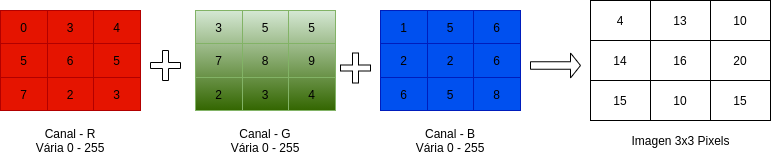

The diagram above was exported from draw.io. Its source (the exported page's mxGraphModel, read from the mxfile embedded in the PNG):
<mxGraphModel dx="931" dy="556" grid="1" gridSize="10" guides="1" tooltips="1" connect="1" arrows="1" fold="1" page="1" pageScale="1" pageWidth="827" pageHeight="1169" math="0" shadow="0">
  <root>
    <mxCell id="0" />
    <mxCell id="1" parent="0" />
    <mxCell id="w9uQ9c9kNiVHjBhXSNpX-1" value="" style="shape=table;html=1;whiteSpace=wrap;startSize=0;container=1;collapsible=0;childLayout=tableLayout;fillColor=#e51400;strokeColor=#B20000;fontColor=#ffffff;" vertex="1" parent="1">
      <mxGeometry x="10" y="80" width="140" height="100" as="geometry" />
    </mxCell>
    <mxCell id="w9uQ9c9kNiVHjBhXSNpX-2" value="" style="shape=partialRectangle;html=1;whiteSpace=wrap;collapsible=0;dropTarget=0;pointerEvents=0;fillColor=none;top=0;left=0;bottom=0;right=0;points=[[0,0.5],[1,0.5]];portConstraint=eastwest;" vertex="1" parent="w9uQ9c9kNiVHjBhXSNpX-1">
      <mxGeometry width="140" height="33" as="geometry" />
    </mxCell>
    <mxCell id="w9uQ9c9kNiVHjBhXSNpX-3" value="0" style="shape=partialRectangle;html=1;whiteSpace=wrap;connectable=0;fillColor=none;top=0;left=0;bottom=0;right=0;overflow=hidden;pointerEvents=1;" vertex="1" parent="w9uQ9c9kNiVHjBhXSNpX-2">
      <mxGeometry width="47" height="33" as="geometry" />
    </mxCell>
    <mxCell id="w9uQ9c9kNiVHjBhXSNpX-4" value="3" style="shape=partialRectangle;html=1;whiteSpace=wrap;connectable=0;fillColor=none;top=0;left=0;bottom=0;right=0;overflow=hidden;pointerEvents=1;" vertex="1" parent="w9uQ9c9kNiVHjBhXSNpX-2">
      <mxGeometry x="47" width="46" height="33" as="geometry" />
    </mxCell>
    <mxCell id="w9uQ9c9kNiVHjBhXSNpX-5" value="4" style="shape=partialRectangle;html=1;whiteSpace=wrap;connectable=0;fillColor=none;top=0;left=0;bottom=0;right=0;overflow=hidden;pointerEvents=1;" vertex="1" parent="w9uQ9c9kNiVHjBhXSNpX-2">
      <mxGeometry x="93" width="47" height="33" as="geometry" />
    </mxCell>
    <mxCell id="w9uQ9c9kNiVHjBhXSNpX-6" value="" style="shape=partialRectangle;html=1;whiteSpace=wrap;collapsible=0;dropTarget=0;pointerEvents=0;fillColor=none;top=0;left=0;bottom=0;right=0;points=[[0,0.5],[1,0.5]];portConstraint=eastwest;" vertex="1" parent="w9uQ9c9kNiVHjBhXSNpX-1">
      <mxGeometry y="33" width="140" height="34" as="geometry" />
    </mxCell>
    <mxCell id="w9uQ9c9kNiVHjBhXSNpX-7" value="5" style="shape=partialRectangle;html=1;whiteSpace=wrap;connectable=0;fillColor=none;top=0;left=0;bottom=0;right=0;overflow=hidden;pointerEvents=1;" vertex="1" parent="w9uQ9c9kNiVHjBhXSNpX-6">
      <mxGeometry width="47" height="34" as="geometry" />
    </mxCell>
    <mxCell id="w9uQ9c9kNiVHjBhXSNpX-8" value="6" style="shape=partialRectangle;html=1;whiteSpace=wrap;connectable=0;fillColor=none;top=0;left=0;bottom=0;right=0;overflow=hidden;pointerEvents=1;" vertex="1" parent="w9uQ9c9kNiVHjBhXSNpX-6">
      <mxGeometry x="47" width="46" height="34" as="geometry" />
    </mxCell>
    <mxCell id="w9uQ9c9kNiVHjBhXSNpX-9" value="5" style="shape=partialRectangle;html=1;whiteSpace=wrap;connectable=0;fillColor=none;top=0;left=0;bottom=0;right=0;overflow=hidden;pointerEvents=1;" vertex="1" parent="w9uQ9c9kNiVHjBhXSNpX-6">
      <mxGeometry x="93" width="47" height="34" as="geometry" />
    </mxCell>
    <mxCell id="w9uQ9c9kNiVHjBhXSNpX-10" value="" style="shape=partialRectangle;html=1;whiteSpace=wrap;collapsible=0;dropTarget=0;pointerEvents=0;fillColor=none;top=0;left=0;bottom=0;right=0;points=[[0,0.5],[1,0.5]];portConstraint=eastwest;" vertex="1" parent="w9uQ9c9kNiVHjBhXSNpX-1">
      <mxGeometry y="67" width="140" height="33" as="geometry" />
    </mxCell>
    <mxCell id="w9uQ9c9kNiVHjBhXSNpX-11" value="7" style="shape=partialRectangle;html=1;whiteSpace=wrap;connectable=0;fillColor=none;top=0;left=0;bottom=0;right=0;overflow=hidden;pointerEvents=1;" vertex="1" parent="w9uQ9c9kNiVHjBhXSNpX-10">
      <mxGeometry width="47" height="33" as="geometry" />
    </mxCell>
    <mxCell id="w9uQ9c9kNiVHjBhXSNpX-12" value="2" style="shape=partialRectangle;html=1;whiteSpace=wrap;connectable=0;fillColor=none;top=0;left=0;bottom=0;right=0;overflow=hidden;pointerEvents=1;" vertex="1" parent="w9uQ9c9kNiVHjBhXSNpX-10">
      <mxGeometry x="47" width="46" height="33" as="geometry" />
    </mxCell>
    <mxCell id="w9uQ9c9kNiVHjBhXSNpX-13" value="3" style="shape=partialRectangle;html=1;whiteSpace=wrap;connectable=0;fillColor=none;top=0;left=0;bottom=0;right=0;overflow=hidden;pointerEvents=1;" vertex="1" parent="w9uQ9c9kNiVHjBhXSNpX-10">
      <mxGeometry x="93" width="47" height="33" as="geometry" />
    </mxCell>
    <mxCell id="w9uQ9c9kNiVHjBhXSNpX-14" value="" style="shape=table;html=1;whiteSpace=wrap;startSize=0;container=1;collapsible=0;childLayout=tableLayout;fillColor=#0050ef;strokeColor=#001DBC;fontColor=#ffffff;" vertex="1" parent="1">
      <mxGeometry x="390" y="80" width="140" height="100" as="geometry" />
    </mxCell>
    <mxCell id="w9uQ9c9kNiVHjBhXSNpX-15" value="" style="shape=partialRectangle;html=1;whiteSpace=wrap;collapsible=0;dropTarget=0;pointerEvents=0;fillColor=none;top=0;left=0;bottom=0;right=0;points=[[0,0.5],[1,0.5]];portConstraint=eastwest;" vertex="1" parent="w9uQ9c9kNiVHjBhXSNpX-14">
      <mxGeometry width="140" height="33" as="geometry" />
    </mxCell>
    <mxCell id="w9uQ9c9kNiVHjBhXSNpX-16" value="1" style="shape=partialRectangle;html=1;whiteSpace=wrap;connectable=0;fillColor=none;top=0;left=0;bottom=0;right=0;overflow=hidden;pointerEvents=1;" vertex="1" parent="w9uQ9c9kNiVHjBhXSNpX-15">
      <mxGeometry width="47" height="33" as="geometry" />
    </mxCell>
    <mxCell id="w9uQ9c9kNiVHjBhXSNpX-17" value="5" style="shape=partialRectangle;html=1;whiteSpace=wrap;connectable=0;fillColor=none;top=0;left=0;bottom=0;right=0;overflow=hidden;pointerEvents=1;" vertex="1" parent="w9uQ9c9kNiVHjBhXSNpX-15">
      <mxGeometry x="47" width="46" height="33" as="geometry" />
    </mxCell>
    <mxCell id="w9uQ9c9kNiVHjBhXSNpX-18" value="6" style="shape=partialRectangle;html=1;whiteSpace=wrap;connectable=0;fillColor=none;top=0;left=0;bottom=0;right=0;overflow=hidden;pointerEvents=1;" vertex="1" parent="w9uQ9c9kNiVHjBhXSNpX-15">
      <mxGeometry x="93" width="47" height="33" as="geometry" />
    </mxCell>
    <mxCell id="w9uQ9c9kNiVHjBhXSNpX-19" value="" style="shape=partialRectangle;html=1;whiteSpace=wrap;collapsible=0;dropTarget=0;pointerEvents=0;fillColor=none;top=0;left=0;bottom=0;right=0;points=[[0,0.5],[1,0.5]];portConstraint=eastwest;" vertex="1" parent="w9uQ9c9kNiVHjBhXSNpX-14">
      <mxGeometry y="33" width="140" height="34" as="geometry" />
    </mxCell>
    <mxCell id="w9uQ9c9kNiVHjBhXSNpX-20" value="2" style="shape=partialRectangle;html=1;whiteSpace=wrap;connectable=0;fillColor=none;top=0;left=0;bottom=0;right=0;overflow=hidden;pointerEvents=1;" vertex="1" parent="w9uQ9c9kNiVHjBhXSNpX-19">
      <mxGeometry width="47" height="34" as="geometry" />
    </mxCell>
    <mxCell id="w9uQ9c9kNiVHjBhXSNpX-21" value="2" style="shape=partialRectangle;html=1;whiteSpace=wrap;connectable=0;fillColor=none;top=0;left=0;bottom=0;right=0;overflow=hidden;pointerEvents=1;" vertex="1" parent="w9uQ9c9kNiVHjBhXSNpX-19">
      <mxGeometry x="47" width="46" height="34" as="geometry" />
    </mxCell>
    <mxCell id="w9uQ9c9kNiVHjBhXSNpX-22" value="6" style="shape=partialRectangle;html=1;whiteSpace=wrap;connectable=0;fillColor=none;top=0;left=0;bottom=0;right=0;overflow=hidden;pointerEvents=1;" vertex="1" parent="w9uQ9c9kNiVHjBhXSNpX-19">
      <mxGeometry x="93" width="47" height="34" as="geometry" />
    </mxCell>
    <mxCell id="w9uQ9c9kNiVHjBhXSNpX-23" value="" style="shape=partialRectangle;html=1;whiteSpace=wrap;collapsible=0;dropTarget=0;pointerEvents=0;fillColor=none;top=0;left=0;bottom=0;right=0;points=[[0,0.5],[1,0.5]];portConstraint=eastwest;" vertex="1" parent="w9uQ9c9kNiVHjBhXSNpX-14">
      <mxGeometry y="67" width="140" height="33" as="geometry" />
    </mxCell>
    <mxCell id="w9uQ9c9kNiVHjBhXSNpX-24" value="6" style="shape=partialRectangle;html=1;whiteSpace=wrap;connectable=0;fillColor=none;top=0;left=0;bottom=0;right=0;overflow=hidden;pointerEvents=1;" vertex="1" parent="w9uQ9c9kNiVHjBhXSNpX-23">
      <mxGeometry width="47" height="33" as="geometry" />
    </mxCell>
    <mxCell id="w9uQ9c9kNiVHjBhXSNpX-25" value="5" style="shape=partialRectangle;html=1;whiteSpace=wrap;connectable=0;fillColor=none;top=0;left=0;bottom=0;right=0;overflow=hidden;pointerEvents=1;" vertex="1" parent="w9uQ9c9kNiVHjBhXSNpX-23">
      <mxGeometry x="47" width="46" height="33" as="geometry" />
    </mxCell>
    <mxCell id="w9uQ9c9kNiVHjBhXSNpX-26" value="8" style="shape=partialRectangle;html=1;whiteSpace=wrap;connectable=0;fillColor=none;top=0;left=0;bottom=0;right=0;overflow=hidden;pointerEvents=1;" vertex="1" parent="w9uQ9c9kNiVHjBhXSNpX-23">
      <mxGeometry x="93" width="47" height="33" as="geometry" />
    </mxCell>
    <mxCell id="w9uQ9c9kNiVHjBhXSNpX-27" value="" style="shape=table;html=1;whiteSpace=wrap;startSize=0;container=1;collapsible=0;childLayout=tableLayout;fillColor=#d5e8d4;strokeColor=#82b366;gradientColor=#336600;" vertex="1" parent="1">
      <mxGeometry x="205" y="80" width="140" height="100" as="geometry" />
    </mxCell>
    <mxCell id="w9uQ9c9kNiVHjBhXSNpX-28" value="" style="shape=partialRectangle;html=1;whiteSpace=wrap;collapsible=0;dropTarget=0;pointerEvents=0;fillColor=none;top=0;left=0;bottom=0;right=0;points=[[0,0.5],[1,0.5]];portConstraint=eastwest;" vertex="1" parent="w9uQ9c9kNiVHjBhXSNpX-27">
      <mxGeometry width="140" height="33" as="geometry" />
    </mxCell>
    <mxCell id="w9uQ9c9kNiVHjBhXSNpX-29" value="3" style="shape=partialRectangle;html=1;whiteSpace=wrap;connectable=0;fillColor=none;top=0;left=0;bottom=0;right=0;overflow=hidden;pointerEvents=1;" vertex="1" parent="w9uQ9c9kNiVHjBhXSNpX-28">
      <mxGeometry width="47" height="33" as="geometry" />
    </mxCell>
    <mxCell id="w9uQ9c9kNiVHjBhXSNpX-30" value="5" style="shape=partialRectangle;html=1;whiteSpace=wrap;connectable=0;fillColor=none;top=0;left=0;bottom=0;right=0;overflow=hidden;pointerEvents=1;" vertex="1" parent="w9uQ9c9kNiVHjBhXSNpX-28">
      <mxGeometry x="47" width="46" height="33" as="geometry" />
    </mxCell>
    <mxCell id="w9uQ9c9kNiVHjBhXSNpX-31" value="5" style="shape=partialRectangle;html=1;whiteSpace=wrap;connectable=0;fillColor=none;top=0;left=0;bottom=0;right=0;overflow=hidden;pointerEvents=1;" vertex="1" parent="w9uQ9c9kNiVHjBhXSNpX-28">
      <mxGeometry x="93" width="47" height="33" as="geometry" />
    </mxCell>
    <mxCell id="w9uQ9c9kNiVHjBhXSNpX-32" value="" style="shape=partialRectangle;html=1;whiteSpace=wrap;collapsible=0;dropTarget=0;pointerEvents=0;fillColor=none;top=0;left=0;bottom=0;right=0;points=[[0,0.5],[1,0.5]];portConstraint=eastwest;" vertex="1" parent="w9uQ9c9kNiVHjBhXSNpX-27">
      <mxGeometry y="33" width="140" height="34" as="geometry" />
    </mxCell>
    <mxCell id="w9uQ9c9kNiVHjBhXSNpX-33" value="7" style="shape=partialRectangle;html=1;whiteSpace=wrap;connectable=0;fillColor=none;top=0;left=0;bottom=0;right=0;overflow=hidden;pointerEvents=1;" vertex="1" parent="w9uQ9c9kNiVHjBhXSNpX-32">
      <mxGeometry width="47" height="34" as="geometry" />
    </mxCell>
    <mxCell id="w9uQ9c9kNiVHjBhXSNpX-34" value="8" style="shape=partialRectangle;html=1;whiteSpace=wrap;connectable=0;fillColor=none;top=0;left=0;bottom=0;right=0;overflow=hidden;pointerEvents=1;" vertex="1" parent="w9uQ9c9kNiVHjBhXSNpX-32">
      <mxGeometry x="47" width="46" height="34" as="geometry" />
    </mxCell>
    <mxCell id="w9uQ9c9kNiVHjBhXSNpX-35" value="9" style="shape=partialRectangle;html=1;whiteSpace=wrap;connectable=0;fillColor=none;top=0;left=0;bottom=0;right=0;overflow=hidden;pointerEvents=1;" vertex="1" parent="w9uQ9c9kNiVHjBhXSNpX-32">
      <mxGeometry x="93" width="47" height="34" as="geometry" />
    </mxCell>
    <mxCell id="w9uQ9c9kNiVHjBhXSNpX-36" value="" style="shape=partialRectangle;html=1;whiteSpace=wrap;collapsible=0;dropTarget=0;pointerEvents=0;fillColor=none;top=0;left=0;bottom=0;right=0;points=[[0,0.5],[1,0.5]];portConstraint=eastwest;" vertex="1" parent="w9uQ9c9kNiVHjBhXSNpX-27">
      <mxGeometry y="67" width="140" height="33" as="geometry" />
    </mxCell>
    <mxCell id="w9uQ9c9kNiVHjBhXSNpX-37" value="2" style="shape=partialRectangle;html=1;whiteSpace=wrap;connectable=0;fillColor=none;top=0;left=0;bottom=0;right=0;overflow=hidden;pointerEvents=1;" vertex="1" parent="w9uQ9c9kNiVHjBhXSNpX-36">
      <mxGeometry width="47" height="33" as="geometry" />
    </mxCell>
    <mxCell id="w9uQ9c9kNiVHjBhXSNpX-38" value="3" style="shape=partialRectangle;html=1;whiteSpace=wrap;connectable=0;fillColor=none;top=0;left=0;bottom=0;right=0;overflow=hidden;pointerEvents=1;" vertex="1" parent="w9uQ9c9kNiVHjBhXSNpX-36">
      <mxGeometry x="47" width="46" height="33" as="geometry" />
    </mxCell>
    <mxCell id="w9uQ9c9kNiVHjBhXSNpX-39" value="4" style="shape=partialRectangle;html=1;whiteSpace=wrap;connectable=0;fillColor=none;top=0;left=0;bottom=0;right=0;overflow=hidden;pointerEvents=1;" vertex="1" parent="w9uQ9c9kNiVHjBhXSNpX-36">
      <mxGeometry x="93" width="47" height="33" as="geometry" />
    </mxCell>
    <mxCell id="w9uQ9c9kNiVHjBhXSNpX-40" value="Canal - R&lt;br&gt;Vária 0 - 255" style="text;html=1;strokeColor=none;fillColor=none;align=center;verticalAlign=middle;whiteSpace=wrap;rounded=0;" vertex="1" parent="1">
      <mxGeometry x="35" y="190" width="90" height="40" as="geometry" />
    </mxCell>
    <mxCell id="w9uQ9c9kNiVHjBhXSNpX-44" value="Canal - G&lt;br&gt;Vária 0 - 255" style="text;html=1;strokeColor=none;fillColor=none;align=center;verticalAlign=middle;whiteSpace=wrap;rounded=0;" vertex="1" parent="1">
      <mxGeometry x="230" y="190" width="90" height="40" as="geometry" />
    </mxCell>
    <mxCell id="w9uQ9c9kNiVHjBhXSNpX-45" value="Canal - B&lt;br&gt;Vária 0 - 255" style="text;html=1;strokeColor=none;fillColor=none;align=center;verticalAlign=middle;whiteSpace=wrap;rounded=0;" vertex="1" parent="1">
      <mxGeometry x="415" y="190" width="90" height="40" as="geometry" />
    </mxCell>
    <mxCell id="w9uQ9c9kNiVHjBhXSNpX-46" value="" style="shape=table;html=1;whiteSpace=wrap;startSize=0;container=1;collapsible=0;childLayout=tableLayout;" vertex="1" parent="1">
      <mxGeometry x="600" y="70" width="180" height="120" as="geometry" />
    </mxCell>
    <mxCell id="w9uQ9c9kNiVHjBhXSNpX-47" value="" style="shape=partialRectangle;html=1;whiteSpace=wrap;collapsible=0;dropTarget=0;pointerEvents=0;fillColor=none;top=0;left=0;bottom=0;right=0;points=[[0,0.5],[1,0.5]];portConstraint=eastwest;" vertex="1" parent="w9uQ9c9kNiVHjBhXSNpX-46">
      <mxGeometry width="180" height="40" as="geometry" />
    </mxCell>
    <mxCell id="w9uQ9c9kNiVHjBhXSNpX-48" value="4" style="shape=partialRectangle;html=1;whiteSpace=wrap;connectable=0;fillColor=none;top=0;left=0;bottom=0;right=0;overflow=hidden;pointerEvents=1;" vertex="1" parent="w9uQ9c9kNiVHjBhXSNpX-47">
      <mxGeometry width="60" height="40" as="geometry" />
    </mxCell>
    <mxCell id="w9uQ9c9kNiVHjBhXSNpX-49" value="13" style="shape=partialRectangle;html=1;whiteSpace=wrap;connectable=0;fillColor=none;top=0;left=0;bottom=0;right=0;overflow=hidden;pointerEvents=1;" vertex="1" parent="w9uQ9c9kNiVHjBhXSNpX-47">
      <mxGeometry x="60" width="60" height="40" as="geometry" />
    </mxCell>
    <mxCell id="w9uQ9c9kNiVHjBhXSNpX-50" value="10" style="shape=partialRectangle;html=1;whiteSpace=wrap;connectable=0;fillColor=none;top=0;left=0;bottom=0;right=0;overflow=hidden;pointerEvents=1;" vertex="1" parent="w9uQ9c9kNiVHjBhXSNpX-47">
      <mxGeometry x="120" width="60" height="40" as="geometry" />
    </mxCell>
    <mxCell id="w9uQ9c9kNiVHjBhXSNpX-51" value="" style="shape=partialRectangle;html=1;whiteSpace=wrap;collapsible=0;dropTarget=0;pointerEvents=0;fillColor=none;top=0;left=0;bottom=0;right=0;points=[[0,0.5],[1,0.5]];portConstraint=eastwest;" vertex="1" parent="w9uQ9c9kNiVHjBhXSNpX-46">
      <mxGeometry y="40" width="180" height="40" as="geometry" />
    </mxCell>
    <mxCell id="w9uQ9c9kNiVHjBhXSNpX-52" value="14" style="shape=partialRectangle;html=1;whiteSpace=wrap;connectable=0;fillColor=none;top=0;left=0;bottom=0;right=0;overflow=hidden;pointerEvents=1;" vertex="1" parent="w9uQ9c9kNiVHjBhXSNpX-51">
      <mxGeometry width="60" height="40" as="geometry" />
    </mxCell>
    <mxCell id="w9uQ9c9kNiVHjBhXSNpX-53" value="16" style="shape=partialRectangle;html=1;whiteSpace=wrap;connectable=0;fillColor=none;top=0;left=0;bottom=0;right=0;overflow=hidden;pointerEvents=1;" vertex="1" parent="w9uQ9c9kNiVHjBhXSNpX-51">
      <mxGeometry x="60" width="60" height="40" as="geometry" />
    </mxCell>
    <mxCell id="w9uQ9c9kNiVHjBhXSNpX-54" value="20" style="shape=partialRectangle;html=1;whiteSpace=wrap;connectable=0;fillColor=none;top=0;left=0;bottom=0;right=0;overflow=hidden;pointerEvents=1;" vertex="1" parent="w9uQ9c9kNiVHjBhXSNpX-51">
      <mxGeometry x="120" width="60" height="40" as="geometry" />
    </mxCell>
    <mxCell id="w9uQ9c9kNiVHjBhXSNpX-55" value="" style="shape=partialRectangle;html=1;whiteSpace=wrap;collapsible=0;dropTarget=0;pointerEvents=0;fillColor=none;top=0;left=0;bottom=0;right=0;points=[[0,0.5],[1,0.5]];portConstraint=eastwest;" vertex="1" parent="w9uQ9c9kNiVHjBhXSNpX-46">
      <mxGeometry y="80" width="180" height="40" as="geometry" />
    </mxCell>
    <mxCell id="w9uQ9c9kNiVHjBhXSNpX-56" value="15" style="shape=partialRectangle;html=1;whiteSpace=wrap;connectable=0;fillColor=none;top=0;left=0;bottom=0;right=0;overflow=hidden;pointerEvents=1;" vertex="1" parent="w9uQ9c9kNiVHjBhXSNpX-55">
      <mxGeometry width="60" height="40" as="geometry" />
    </mxCell>
    <mxCell id="w9uQ9c9kNiVHjBhXSNpX-57" value="10" style="shape=partialRectangle;html=1;whiteSpace=wrap;connectable=0;fillColor=none;top=0;left=0;bottom=0;right=0;overflow=hidden;pointerEvents=1;" vertex="1" parent="w9uQ9c9kNiVHjBhXSNpX-55">
      <mxGeometry x="60" width="60" height="40" as="geometry" />
    </mxCell>
    <mxCell id="w9uQ9c9kNiVHjBhXSNpX-58" value="15" style="shape=partialRectangle;html=1;whiteSpace=wrap;connectable=0;fillColor=none;top=0;left=0;bottom=0;right=0;overflow=hidden;pointerEvents=1;" vertex="1" parent="w9uQ9c9kNiVHjBhXSNpX-55">
      <mxGeometry x="120" width="60" height="40" as="geometry" />
    </mxCell>
    <mxCell id="w9uQ9c9kNiVHjBhXSNpX-59" value="Imagen 3x3 Pixels" style="text;html=1;align=center;verticalAlign=middle;resizable=0;points=[];autosize=1;strokeColor=none;fillColor=none;" vertex="1" parent="1">
      <mxGeometry x="635" y="200" width="110" height="20" as="geometry" />
    </mxCell>
    <mxCell id="w9uQ9c9kNiVHjBhXSNpX-60" value="" style="shape=cross;whiteSpace=wrap;html=1;" vertex="1" parent="1">
      <mxGeometry x="160" y="120" width="30" height="30" as="geometry" />
    </mxCell>
    <mxCell id="w9uQ9c9kNiVHjBhXSNpX-61" value="" style="shape=cross;whiteSpace=wrap;html=1;" vertex="1" parent="1">
      <mxGeometry x="350" y="122.5" width="30" height="30" as="geometry" />
    </mxCell>
    <mxCell id="w9uQ9c9kNiVHjBhXSNpX-302" value="" style="shape=singleArrow;whiteSpace=wrap;html=1;" vertex="1" parent="1">
      <mxGeometry x="540" y="122.5" width="50" height="25" as="geometry" />
    </mxCell>
  </root>
</mxGraphModel>